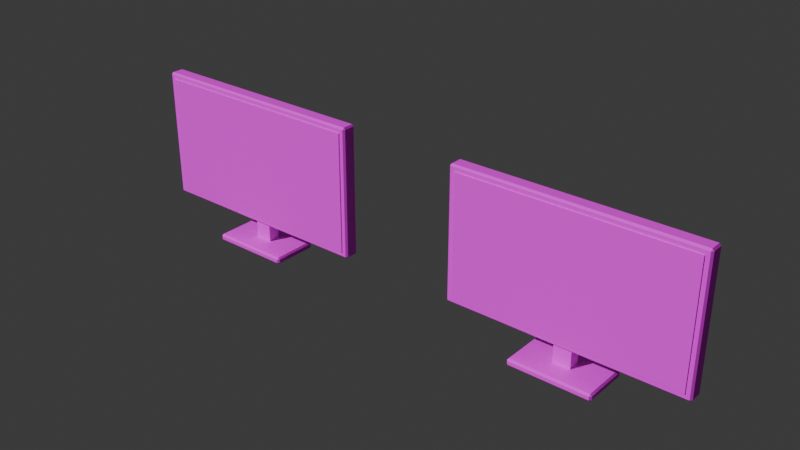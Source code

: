 # Source: FUR_TV.blend  (saved by Blender 4.3.34; exported with 4.5.12 LTS)
import bpy
from mathutils import Matrix  # noqa: F401  (used for matrix-valued properties, if any)

bpy.ops.wm.read_factory_settings(use_empty=True)
scene = bpy.context.scene
scene.name = 'Scene'

# ---- collections
col_collection = bpy.data.collections.new('Collection'); scene.collection.children.link(col_collection)

# ---- images (referenced by path relative to the original .blend; pixels are not part of the script)
import os
ASSET_DIR = os.environ.get("B2B_ASSET_DIR", "")  # directory of the original .blend (textures are referenced by path, not embedded)
HERE = os.path.dirname(os.path.abspath(__file__))  # packed textures are extracted next to this script under _unpacked/

def load_image(name, relpath, width, height, colorspace="sRGB"):
    """Load a texture the original file referenced (path relative to the .blend, or extracted next to this script)."""
    p = next((c for c in (os.path.join(HERE, relpath), os.path.join(ASSET_DIR, relpath)) if relpath and os.path.exists(c)), "")
    if p:
        img = bpy.data.images.load(p, check_existing=True)
        img.name = name
    else:  # same state as the original file: an image datablock whose file is absent (Cycles renders it pink)
        img = bpy.data.images.new(name, width, height)
        img.source = "FILE"
        img.filepath = "//" + (relpath or name)
    img.colorspace_settings.name = colorspace
    return img
img_palette = load_image('palette', 'palette.png', 1024, 1024, 'sRGB')

# ---- materials (node trees are filled in below, after node groups)
mat_md_palette = bpy.data.materials.new('MD_Palette')

# ---- material node trees
mat_md_palette.use_nodes = True; mat_md_palette.node_tree.nodes.clear()
_N = mat_md_palette.node_tree.nodes; _L = mat_md_palette.node_tree.links
n0 = _N.new('ShaderNodeBsdfPrincipled'); n0.name = 'Principled BSDF'; n0.location = (10, 300)
n0.inputs[2].default_value = 0.8
n1 = _N.new('ShaderNodeOutputMaterial'); n1.name = 'Material Output'; n1.location = (300, 300)
n2 = _N.new('ShaderNodeTexImage'); n2.name = 'Image Texture'; n2.location = (-400, 0)
n2.image = img_palette
n2.interpolation = 'Closest'
_L.new(n0.outputs[0], n1.inputs[0])
_L.new(n2.outputs[0], n0.inputs[0])
n1.is_active_output = True

# ---- world
world_world = bpy.data.worlds.new('World'); scene.world = world_world
world_world.use_nodes = True; world_world.node_tree.nodes.clear()
_N = world_world.node_tree.nodes; _L = world_world.node_tree.links
n0 = _N.new('ShaderNodeOutputWorld'); n0.name = 'World Output'; n0.location = (300, 300)
n1 = _N.new('ShaderNodeBackground'); n1.name = 'Background'; n1.location = (10, 300)
n1.inputs[0].default_value = (0.05088, 0.05088, 0.05088, 1.0)
_L.new(n1.outputs[0], n0.inputs[0])
n0.is_active_output = True
world_world.color = (0.05088, 0.05088, 0.05088)
world_world.sun_shadow_jitter_overblur = 0.0

# ---- lights
light_previewsun = bpy.data.lights.new('PreviewSun', 'SUN')
light_previewsun.energy = 3.0

# ---- meshes
me_fur_tv = bpy.data.meshes.new('FUR_TV')
me_fur_tv.from_pydata([(-0.67, -0.37, 0.0), (-0.67, -0.4, 0.03), (-0.7, -0.37, 0.03), (-0.67, -0.4, 0.09), (-0.67, -0.37, 0.12), (-0.7, -0.37, 0.09), (-0.67, 0.37, 0.0), (-0.7, 0.37, 0.03), (-0.67, 0.4, 0.03), (-0.67, 0.37, 0.12), (-0.67, 0.4, 0.09), (-0.7, 0.37, 0.09), (0.67, -0.37, 0.0), (0.7, -0.37, 0.03), (0.67, -0.4, 0.03), (0.67, -0.37, 0.12), (0.67, -0.4, 0.09), (0.7, -0.37, 0.09), (0.67, 0.37, 0.0), (0.67, 0.4, 0.03), (0.7, 0.37, 0.03), (0.67, 0.37, 0.12), (0.7, 0.37, 0.09), (0.67, 0.4, 0.09), (-0.15, -0.05, 0.12), (-0.15, -0.05, 0.47), (-0.15, 0.15, 0.12), (-0.15, 0.15, 0.47), (0.15, -0.05, 0.12), (0.15, -0.05, 0.47), (0.15, 0.15, 0.12), (0.15, 0.15, 0.47), (-1.97, -0.095, 0.45), (-1.97, -0.125, 0.48), (-2.0, -0.095, 0.48), (-1.97, -0.125, 2.67), (-1.97, -0.095, 2.7), (-2.0, -0.095, 2.67), (-1.97, 0.095, 0.45), (-2.0, 0.095, 0.48), (-1.97, 0.125, 0.48), (-1.97, 0.095, 2.7), (-1.97, 0.125, 2.67), (-2.0, 0.095, 2.67), (1.97, -0.095, 0.45), (2.0, -0.095, 0.48), (1.97, -0.125, 0.48), (1.97, -0.095, 2.7), (1.97, -0.125, 2.67), (2.0, -0.095, 2.67), (1.97, 0.095, 0.45), (1.97, 0.125, 0.48), (2.0, 0.095, 0.48), (1.97, 0.095, 2.7), (2.0, 0.095, 2.67), (1.97, 0.125, 2.67), (-1.9, -0.14, 0.55), (-1.9, -0.14, 2.6), (-1.9, -0.12, 0.55), (-1.9, -0.12, 2.6), (1.9, -0.14, 0.55), (1.9, -0.14, 2.6), (1.9, -0.12, 0.55), (1.9, -0.12, 2.6)], [], [(14, 16, 3, 1), (20, 22, 17, 13), (21, 9, 4, 15), (2, 5, 11, 7), (8, 10, 23, 19), (0, 1, 2), (3, 4, 5), (6, 7, 8), (9, 10, 11), (12, 13, 14), (15, 16, 17), (18, 19, 20), (21, 22, 23), (6, 0, 2, 7), (1, 3, 5, 2), (4, 9, 11, 5), (10, 8, 7, 11), (18, 6, 8, 19), (9, 21, 23, 10), (22, 20, 19, 23), (12, 18, 20, 13), (21, 15, 17, 22), (16, 14, 13, 17), (0, 12, 14, 1), (15, 4, 3, 16), (6, 18, 12, 0), (24, 25, 27, 26), (26, 27, 31, 30), (30, 31, 29, 28), (28, 29, 25, 24), (26, 30, 28, 24), (31, 27, 25, 29), (46, 48, 35, 33), (52, 54, 49, 45), (53, 41, 36, 47), (34, 37, 43, 39), (40, 42, 55, 51), (32, 33, 34), (35, 36, 37), (38, 39, 40), (41, 42, 43), (44, 45, 46), (47, 48, 49), (50, 51, 52), (53, 54, 55), (38, 32, 34, 39), (33, 35, 37, 34), (36, 41, 43, 37), (42, 40, 39, 43), (50, 38, 40, 51), (41, 53, 55, 42), (54, 52, 51, 55), (44, 50, 52, 45), (53, 47, 49, 54), (48, 46, 45, 49), (32, 44, 46, 33), (47, 36, 35, 48), (38, 50, 44, 32), (56, 57, 59, 58), (58, 59, 63, 62), (62, 63, 61, 60), (60, 61, 57, 56), (58, 62, 60, 56), (63, 59, 57, 61)])
_uv = me_fur_tv.uv_layers.new(name='Float2')
_uv.uv.foreach_set('vector', [0.8125, 0.9375, 0.8125, 0.9375, 0.8125, 0.9375, 0.8125, 0.9375, 0.8125, 0.9375, 0.8125, 0.9375, 0.8125, 0.9375, 0.8125, 0.9375, 0.8125, 0.9375, 0.8125, 0.9375, 0.8125, 0.9375, 0.8125, 0.9375, 0.8125, 0.9375, 0.8125, 0.9375, 0.8125, 0.9375, 0.8125, 0.9375, 0.8125, 0.9375, 0.8125, 0.9375, 0.8125, 0.9375, 0.8125, 0.9375, 0.8125, 0.9375, 0.8125, 0.9375, 0.8125, 0.9375, 0.8125, 0.9375, 0.8125, 0.9375, 0.8125, 0.9375, 0.8125, 0.9375, 0.8125, 0.9375, 0.8125, 0.9375, 0.8125, 0.9375, 0.8125, 0.9375, 0.8125, 0.9375, 0.8125, 0.9375, 0.8125, 0.9375, 0.8125, 0.9375, 0.8125, 0.9375, 0.8125, 0.9375, 0.8125, 0.9375, 0.8125, 0.9375, 0.8125, 0.9375, 0.8125, 0.9375, 0.8125, 0.9375, 0.8125, 0.9375, 0.8125, 0.9375, 0.8125, 0.9375, 0.8125, 0.9375, 0.8125, 0.9375, 0.8125, 0.9375, 0.8125, 0.9375, 0.8125, 0.9375, 0.8125, 0.9375, 0.8125, 0.9375, 0.8125, 0.9375, 0.8125, 0.9375, 0.8125, 0.9375, 0.8125, 0.9375, 0.8125, 0.9375, 0.8125, 0.9375, 0.8125, 0.9375, 0.8125, 0.9375, 0.8125, 0.9375, 0.8125, 0.9375, 0.8125, 0.9375, 0.8125, 0.9375, 0.8125, 0.9375, 0.8125, 0.9375, 0.8125, 0.9375, 0.8125, 0.9375, 0.8125, 0.9375, 0.8125, 0.9375, 0.8125, 0.9375, 0.8125, 0.9375, 0.8125, 0.9375, 0.8125, 0.9375, 0.8125, 0.9375, 0.8125, 0.9375, 0.8125, 0.9375, 0.8125, 0.9375, 0.8125, 0.9375, 0.8125, 0.9375, 0.8125, 0.9375, 0.8125, 0.9375, 0.8125, 0.9375, 0.8125, 0.9375, 0.8125, 0.9375, 0.8125, 0.9375, 0.8125, 0.9375, 0.8125, 0.9375, 0.8125, 0.9375, 0.8125, 0.9375, 0.8125, 0.9375, 0.8125, 0.9375, 0.8125, 0.9375, 0.8125, 0.9375, 0.8125, 0.9375, 0.8125, 0.9375, 0.6875, 0.9375, 0.6875, 0.9375, 0.6875, 0.9375, 0.6875, 0.9375, 0.6875, 0.9375, 0.6875, 0.9375, 0.6875, 0.9375, 0.6875, 0.9375, 0.6875, 0.9375, 0.6875, 0.9375, 0.6875, 0.9375, 0.6875, 0.9375, 0.6875, 0.9375, 0.6875, 0.9375, 0.6875, 0.9375, 0.6875, 0.9375, 0.6875, 0.9375, 0.6875, 0.9375, 0.6875, 0.9375, 0.6875, 0.9375, 0.6875, 0.9375, 0.6875, 0.9375, 0.6875, 0.9375, 0.6875, 0.9375, 0.8125, 0.9375, 0.8125, 0.9375, 0.8125, 0.9375, 0.8125, 0.9375, 0.8125, 0.9375, 0.8125, 0.9375, 0.8125, 0.9375, 0.8125, 0.9375, 0.8125, 0.9375, 0.8125, 0.9375, 0.8125, 0.9375, 0.8125, 0.9375, 0.8125, 0.9375, 0.8125, 0.9375, 0.8125, 0.9375, 0.8125, 0.9375, 0.8125, 0.9375, 0.8125, 0.9375, 0.8125, 0.9375, 0.8125, 0.9375, 0.8125, 0.9375, 0.8125, 0.9375, 0.8125, 0.9375, 0.8125, 0.9375, 0.8125, 0.9375, 0.8125, 0.9375, 0.8125, 0.9375, 0.8125, 0.9375, 0.8125, 0.9375, 0.8125, 0.9375, 0.8125, 0.9375, 0.8125, 0.9375, 0.8125, 0.9375, 0.8125, 0.9375, 0.8125, 0.9375, 0.8125, 0.9375, 0.8125, 0.9375, 0.8125, 0.9375, 0.8125, 0.9375, 0.8125, 0.9375, 0.8125, 0.9375, 0.8125, 0.9375, 0.8125, 0.9375, 0.8125, 0.9375, 0.8125, 0.9375, 0.8125, 0.9375, 0.8125, 0.9375, 0.8125, 0.9375, 0.8125, 0.9375, 0.8125, 0.9375, 0.8125, 0.9375, 0.8125, 0.9375, 0.8125, 0.9375, 0.8125, 0.9375, 0.8125, 0.9375, 0.8125, 0.9375, 0.8125, 0.9375, 0.8125, 0.9375, 0.8125, 0.9375, 0.8125, 0.9375, 0.8125, 0.9375, 0.8125, 0.9375, 0.8125, 0.9375, 0.8125, 0.9375, 0.8125, 0.9375, 0.8125, 0.9375, 0.8125, 0.9375, 0.8125, 0.9375, 0.8125, 0.9375, 0.8125, 0.9375, 0.8125, 0.9375, 0.8125, 0.9375, 0.8125, 0.9375, 0.8125, 0.9375, 0.8125, 0.9375, 0.8125, 0.9375, 0.8125, 0.9375, 0.8125, 0.9375, 0.8125, 0.9375, 0.8125, 0.9375, 0.8125, 0.9375, 0.8125, 0.9375, 0.8125, 0.9375, 0.8125, 0.9375, 0.8125, 0.9375, 0.8125, 0.9375, 0.8125, 0.9375, 0.8125, 0.9375, 0.8125, 0.9375, 0.8125, 0.9375, 0.8125, 0.9375, 0.8125, 0.9375, 0.8125, 0.9375, 0.8125, 0.9375, 0.8125, 0.9375, 0.8125, 0.9375, 0.3125, 0.3125, 0.3125, 0.3125, 0.3125, 0.3125, 0.3125, 0.3125, 0.3125, 0.3125, 0.3125, 0.3125, 0.3125, 0.3125, 0.3125, 0.3125, 0.3125, 0.3125, 0.3125, 0.3125, 0.3125, 0.3125, 0.3125, 0.3125, 0.3125, 0.3125, 0.3125, 0.3125, 0.3125, 0.3125, 0.3125, 0.3125, 0.3125, 0.3125, 0.3125, 0.3125, 0.3125, 0.3125, 0.3125, 0.3125, 0.3125, 0.3125, 0.3125, 0.3125, 0.3125, 0.3125, 0.3125, 0.3125])
me_fur_tv.materials.append(mat_md_palette)
me_fur_tv.update()
me_fur_tv_frac_1 = bpy.data.meshes.new('FUR_TV_Frac_1')
me_fur_tv_frac_1.from_pydata([(1.97, -0.095, 2.7), (1.97, -0.125, 2.67), (2.0, -0.095, 2.67), (1.97, 0.125, 0.48), (2.0, 0.095, 0.48), (1.97, 0.095, 2.7), (2.0, 0.095, 2.67), (1.97, 0.125, 2.67), (1.9, -0.14, 2.6), (1.9, -0.12, 2.6), (-0.5932, 0.095, 2.7), (-0.5813, 0.125, 2.67), (-0.6091, -0.095, 2.7), (-0.6022, -0.125, 2.67), (-0.5798, -0.12, 2.6), (-0.5815, -0.14, 2.6), (1.982, 0.095, 0.4622), (1.97, 0.1019, 0.4569), (1.678, 0.125, 0.48), (2.0, 0.07537, 0.48), (1.97, -0.125, 0.6954), (2.0, -0.095, 0.6591), (1.9, -0.12, 0.7015), (1.9, -0.14, 0.7226), (-0.09326, -0.14, 1.046), (-0.08453, -0.12, 1.023), (-0.08672, -0.125, 1.029), (0.02235, 0.125, 0.7485)], [], [(26, 27, 18, 17, 16, 19, 21, 20), (24, 25, 22, 23), (27, 11, 7, 3, 18), (0, 1, 2), (17, 3, 4, 16), (5, 6, 7), (10, 5, 7, 11), (6, 4, 3, 7), (19, 16, 4), (5, 0, 2, 6), (25, 14, 9, 22), (22, 9, 8, 23), (23, 8, 15, 24), (9, 14, 15, 8), (0, 12, 13, 1), (20, 1, 13, 26), (5, 10, 12, 0), (17, 18, 3), (24, 15, 14, 25), (12, 10, 11, 27, 26, 13), (1, 20, 21, 2), (4, 6, 2, 21, 19)])
_uv = me_fur_tv_frac_1.uv_layers.new(name='Float2')
_uv.uv.foreach_set('vector', [0.6875, 0.9375, 0.6875, 0.9375, 0.6875, 0.9375, 0.6875, 0.9375, 0.6875, 0.9375, 0.6875, 0.9375, 0.6875, 0.9375, 0.6875, 0.9375, 0.6875, 0.9375, 0.6875, 0.9375, 0.6875, 0.9375, 0.6875, 0.9375, 0.8125, 0.9375, 0.8125, 0.9375, 0.8125, 0.9375, 0.8125, 0.9375, 0.8125, 0.9375, 0.8125, 0.9375, 0.8125, 0.9375, 0.8125, 0.9375, 0.8125, 0.9375, 0.8125, 0.9375, 0.8125, 0.9375, 0.8125, 0.9375, 0.8125, 0.9375, 0.8125, 0.9375, 0.8125, 0.9375, 0.8125, 0.9375, 0.8125, 0.9375, 0.8125, 0.9375, 0.8125, 0.9375, 0.8125, 0.9375, 0.8125, 0.9375, 0.8125, 0.9375, 0.8125, 0.9375, 0.8125, 0.9375, 0.8125, 0.9375, 0.8125, 0.9375, 0.8125, 0.9375, 0.8125, 0.9375, 0.8125, 0.9375, 0.8125, 0.9375, 0.3125, 0.3125, 0.3125, 0.3125, 0.3125, 0.3125, 0.3125, 0.3125, 0.3125, 0.3125, 0.3125, 0.3125, 0.3125, 0.3125, 0.3125, 0.3125, 0.3125, 0.3125, 0.3125, 0.3125, 0.3125, 0.3125, 0.3125, 0.3125, 0.3125, 0.3125, 0.3125, 0.3125, 0.3125, 0.3125, 0.3125, 0.3125, 0.8125, 0.9375, 0.8125, 0.9375, 0.8125, 0.9375, 0.8125, 0.9375, 0.8125, 0.9375, 0.8125, 0.9375, 0.8125, 0.9375, 0.8125, 0.9375, 0.8125, 0.9375, 0.8125, 0.9375, 0.8125, 0.9375, 0.8125, 0.9375, 0.8125, 0.9375, 0.8125, 0.9375, 0.8125, 0.9375, 0.6875, 0.9375, 0.6875, 0.9375, 0.6875, 0.9375, 0.6875, 0.9375, 0.6875, 0.9375, 0.6875, 0.9375, 0.6875, 0.9375, 0.6875, 0.9375, 0.6875, 0.9375, 0.6875, 0.9375, 0.8125, 0.9375, 0.8125, 0.9375, 0.8125, 0.9375, 0.8125, 0.9375, 0.8125, 0.9375, 0.8125, 0.9375, 0.8125, 0.9375, 0.8125, 0.9375, 0.8125, 0.9375])
me_fur_tv_frac_1.materials.append(mat_md_palette)
me_fur_tv_frac_1.update()
me_fur_tv_frac_2 = bpy.data.meshes.new('FUR_TV_Frac_2')
me_fur_tv_frac_2.from_pydata([(-0.67, -0.37, 0.0), (-0.67, -0.4, 0.03), (-0.7, -0.37, 0.03), (-0.67, -0.4, 0.09), (-0.67, -0.37, 0.12), (-0.7, -0.37, 0.09), (-0.67, 0.37, 0.0), (-0.7, 0.37, 0.03), (-0.67, 0.4, 0.03), (-0.67, 0.37, 0.12), (-0.67, 0.4, 0.09), (-0.7, 0.37, 0.09), (-0.15, -0.05, 0.12), (-0.15, -0.05, 0.47), (-0.15, 0.15, 0.12), (-0.15, 0.15, 0.47), (0.15, -0.05, 0.12), (0.15, 0.15, 0.12), (0.278, 0.37, 0.0), (0.2711, 0.4, 0.03), (0.2403, 0.37, 0.12), (0.2523, 0.4, 0.09), (0.2159, -0.37, 0.0), (0.204, -0.4, 0.03), (0.1782, -0.37, 0.12), (0.1851, -0.4, 0.09), (0.1119, 0.15, 0.47), (0.15, 0.15, 0.3488), (0.15, -0.05, 0.2954), (0.09514, -0.05, 0.47), (0.1136, 0.095, 0.45), (0.1067, 0.125, 0.48), (0.09765, -0.095, 0.45), (0.08571, -0.125, 0.48), (0.06414, -0.12, 0.55), (0.06246, -0.14, 0.55), (-1.193, 0.095, 0.45), (-1.246, -0.125, 0.48), (-1.13, -0.12, 0.55), (-1.131, 0.125, 0.48), (-1.281, -0.095, 0.45), (-1.14, -0.14, 0.55), (-0.133, -0.14, 1.172), (-0.1301, -0.12, 1.168), (-0.1308, -0.125, 1.169), (-0.09454, 0.125, 1.121)], [], [(23, 25, 3, 1), (20, 9, 4, 24), (2, 5, 11, 7), (0, 1, 2), (3, 4, 5), (6, 7, 8), (9, 10, 11), (6, 0, 2, 7), (1, 3, 5, 2), (4, 9, 11, 5), (10, 8, 7, 11), (18, 6, 8, 19), (45, 44, 33, 32, 30, 31), (24, 4, 3, 25), (12, 13, 15, 14), (14, 17, 16, 12), (26, 15, 13, 29), (42, 43, 38, 41), (38, 43, 34), (38, 34, 35, 41), (40, 32, 33, 37), (39, 45, 31), (36, 30, 32, 40), (16, 28, 29, 13, 12), (17, 27, 28, 16), (14, 15, 26, 27, 17), (24, 25, 23, 22, 18, 19, 21, 20), (28, 27, 26, 29), (0, 22, 23, 1), (9, 20, 21, 10), (8, 10, 21, 19), (6, 18, 22, 0), (35, 34, 43, 42), (35, 42, 41), (33, 44, 37), (44, 45, 39, 36, 40, 37), (30, 36, 39, 31)])
_uv = me_fur_tv_frac_2.uv_layers.new(name='Float2')
_uv.uv.foreach_set('vector', [0.8125, 0.9375, 0.8125, 0.9375, 0.8125, 0.9375, 0.8125, 0.9375, 0.8125, 0.9375, 0.8125, 0.9375, 0.8125, 0.9375, 0.8125, 0.9375, 0.8125, 0.9375, 0.8125, 0.9375, 0.8125, 0.9375, 0.8125, 0.9375, 0.8125, 0.9375, 0.8125, 0.9375, 0.8125, 0.9375, 0.8125, 0.9375, 0.8125, 0.9375, 0.8125, 0.9375, 0.8125, 0.9375, 0.8125, 0.9375, 0.8125, 0.9375, 0.8125, 0.9375, 0.8125, 0.9375, 0.8125, 0.9375, 0.8125, 0.9375, 0.8125, 0.9375, 0.8125, 0.9375, 0.8125, 0.9375, 0.8125, 0.9375, 0.8125, 0.9375, 0.8125, 0.9375, 0.8125, 0.9375, 0.8125, 0.9375, 0.8125, 0.9375, 0.8125, 0.9375, 0.8125, 0.9375, 0.8125, 0.9375, 0.8125, 0.9375, 0.8125, 0.9375, 0.8125, 0.9375, 0.8125, 0.9375, 0.8125, 0.9375, 0.8125, 0.9375, 0.8125, 0.9375, 0.6875, 0.9375, 0.6875, 0.9375, 0.6875, 0.9375, 0.6875, 0.9375, 0.6875, 0.9375, 0.6875, 0.9375, 0.8125, 0.9375, 0.8125, 0.9375, 0.8125, 0.9375, 0.8125, 0.9375, 0.6875, 0.9375, 0.6875, 0.9375, 0.6875, 0.9375, 0.6875, 0.9375, 0.6875, 0.9375, 0.6875, 0.9375, 0.6875, 0.9375, 0.6875, 0.9375, 0.6875, 0.9375, 0.6875, 0.9375, 0.6875, 0.9375, 0.6875, 0.9375, 0.6875, 0.9375, 0.6875, 0.9375, 0.6875, 0.9375, 0.6875, 0.9375, 0.3125, 0.3125, 0.3125, 0.3125, 0.3125, 0.3125, 0.3125, 0.3125, 0.3125, 0.3125, 0.3125, 0.3125, 0.3125, 0.3125, 0.8125, 0.9375, 0.8125, 0.9375, 0.8125, 0.9375, 0.8125, 0.9375, 0.8125, 0.9375, 0.8125, 0.9375, 0.8125, 0.9375, 0.8125, 0.9375, 0.8125, 0.9375, 0.8125, 0.9375, 0.8125, 0.9375, 0.6875, 0.9375, 0.6875, 0.9375, 0.6875, 0.9375, 0.6875, 0.9375, 0.6875, 0.9375, 0.6875, 0.9375, 0.6875, 0.9375, 0.6875, 0.9375, 0.6875, 0.9375, 0.6875, 0.9375, 0.6875, 0.9375, 0.6875, 0.9375, 0.6875, 0.9375, 0.6875, 0.9375, 0.6875, 0.9375, 0.6875, 0.9375, 0.6875, 0.9375, 0.6875, 0.9375, 0.6875, 0.9375, 0.6875, 0.9375, 0.6875, 0.9375, 0.6875, 0.9375, 0.6875, 0.9375, 0.6875, 0.9375, 0.6875, 0.9375, 0.6875, 0.9375, 0.8125, 0.9375, 0.8125, 0.9375, 0.8125, 0.9375, 0.8125, 0.9375, 0.8125, 0.9375, 0.8125, 0.9375, 0.8125, 0.9375, 0.8125, 0.9375, 0.8125, 0.9375, 0.8125, 0.9375, 0.8125, 0.9375, 0.8125, 0.9375, 0.8125, 0.9375, 0.8125, 0.9375, 0.8125, 0.9375, 0.8125, 0.9375, 0.6875, 0.9375, 0.6875, 0.9375, 0.6875, 0.9375, 0.6875, 0.9375, 0.3125, 0.3125, 0.3125, 0.3125, 0.3125, 0.3125, 0.8125, 0.9375, 0.8125, 0.9375, 0.8125, 0.9375, 0.6875, 0.9375, 0.6875, 0.9375, 0.6875, 0.9375, 0.6875, 0.9375, 0.6875, 0.9375, 0.6875, 0.9375, 0.8125, 0.9375, 0.8125, 0.9375, 0.8125, 0.9375, 0.8125, 0.9375])
me_fur_tv_frac_2.materials.append(mat_md_palette)
me_fur_tv_frac_2.update()
me_fur_tv_frac_3 = bpy.data.meshes.new('FUR_TV_Frac_3')
me_fur_tv_frac_3.from_pydata([(-1.97, -0.095, 0.45), (-1.97, -0.125, 0.48), (-2.0, -0.095, 0.48), (-1.97, -0.125, 2.67), (-1.97, -0.095, 2.7), (-2.0, -0.095, 2.67), (-1.97, 0.095, 0.45), (-2.0, 0.095, 0.48), (-1.97, 0.125, 0.48), (-1.97, 0.095, 2.7), (-1.97, 0.125, 2.67), (-2.0, 0.095, 2.67), (-1.9, -0.14, 0.55), (-1.9, -0.14, 2.6), (-1.9, -0.12, 0.55), (-1.9, -0.12, 2.6), (-0.5932, 0.095, 2.7), (-0.5813, 0.125, 2.67), (-0.6091, -0.095, 2.7), (-0.6022, -0.125, 2.67), (-0.5798, -0.12, 2.6), (-0.5815, -0.14, 2.6), (-1.193, 0.095, 0.45), (-1.246, -0.125, 0.48), (-1.13, -0.12, 0.55), (-1.131, 0.125, 0.48), (-1.281, -0.095, 0.45), (-1.14, -0.14, 0.55), (-0.133, -0.14, 1.172), (-0.1301, -0.12, 1.168), (-0.1308, -0.125, 1.169), (-0.09454, 0.125, 1.121)], [], [(30, 23, 26, 22, 25, 31), (28, 27, 24, 29), (28, 29, 20, 21), (30, 19, 3, 1, 23), (16, 9, 4, 18), (2, 5, 11, 7), (0, 1, 2), (3, 4, 5), (6, 7, 8), (9, 10, 11), (6, 0, 2, 7), (1, 3, 5, 2), (4, 9, 11, 5), (10, 8, 7, 11), (22, 6, 8, 25), (18, 4, 3, 19), (12, 13, 15, 14), (28, 21, 13, 12, 27), (20, 15, 13, 21), (9, 16, 17, 10), (18, 19, 30, 31, 17, 16), (8, 10, 17, 31, 25), (14, 15, 20, 29, 24), (14, 24, 27, 12), (0, 26, 23, 1), (6, 22, 26, 0)])
_uv = me_fur_tv_frac_3.uv_layers.new(name='Float2')
_uv.uv.foreach_set('vector', [0.6875, 0.9375, 0.6875, 0.9375, 0.6875, 0.9375, 0.6875, 0.9375, 0.6875, 0.9375, 0.6875, 0.9375, 0.6875, 0.9375, 0.6875, 0.9375, 0.6875, 0.9375, 0.6875, 0.9375, 0.6875, 0.9375, 0.6875, 0.9375, 0.6875, 0.9375, 0.6875, 0.9375, 0.8125, 0.9375, 0.8125, 0.9375, 0.8125, 0.9375, 0.8125, 0.9375, 0.8125, 0.9375, 0.8125, 0.9375, 0.8125, 0.9375, 0.8125, 0.9375, 0.8125, 0.9375, 0.8125, 0.9375, 0.8125, 0.9375, 0.8125, 0.9375, 0.8125, 0.9375, 0.8125, 0.9375, 0.8125, 0.9375, 0.8125, 0.9375, 0.8125, 0.9375, 0.8125, 0.9375, 0.8125, 0.9375, 0.8125, 0.9375, 0.8125, 0.9375, 0.8125, 0.9375, 0.8125, 0.9375, 0.8125, 0.9375, 0.8125, 0.9375, 0.8125, 0.9375, 0.8125, 0.9375, 0.8125, 0.9375, 0.8125, 0.9375, 0.8125, 0.9375, 0.8125, 0.9375, 0.8125, 0.9375, 0.8125, 0.9375, 0.8125, 0.9375, 0.8125, 0.9375, 0.8125, 0.9375, 0.8125, 0.9375, 0.8125, 0.9375, 0.8125, 0.9375, 0.8125, 0.9375, 0.8125, 0.9375, 0.8125, 0.9375, 0.8125, 0.9375, 0.8125, 0.9375, 0.8125, 0.9375, 0.8125, 0.9375, 0.8125, 0.9375, 0.8125, 0.9375, 0.8125, 0.9375, 0.3125, 0.3125, 0.3125, 0.3125, 0.3125, 0.3125, 0.3125, 0.3125, 0.3125, 0.3125, 0.3125, 0.3125, 0.3125, 0.3125, 0.3125, 0.3125, 0.3125, 0.3125, 0.3125, 0.3125, 0.3125, 0.3125, 0.3125, 0.3125, 0.3125, 0.3125, 0.8125, 0.9375, 0.8125, 0.9375, 0.8125, 0.9375, 0.8125, 0.9375, 0.6875, 0.9375, 0.6875, 0.9375, 0.6875, 0.9375, 0.6875, 0.9375, 0.6875, 0.9375, 0.6875, 0.9375, 0.8125, 0.9375, 0.8125, 0.9375, 0.8125, 0.9375, 0.8125, 0.9375, 0.8125, 0.9375, 0.3125, 0.3125, 0.3125, 0.3125, 0.3125, 0.3125, 0.3125, 0.3125, 0.3125, 0.3125, 0.3125, 0.3125, 0.3125, 0.3125, 0.3125, 0.3125, 0.3125, 0.3125, 0.8125, 0.9375, 0.8125, 0.9375, 0.8125, 0.9375, 0.8125, 0.9375, 0.8125, 0.9375, 0.8125, 0.9375, 0.8125, 0.9375, 0.8125, 0.9375])
me_fur_tv_frac_3.materials.append(mat_md_palette)
me_fur_tv_frac_3.update()
me_fur_tv_frac_4 = bpy.data.meshes.new('FUR_TV_Frac_4')
me_fur_tv_frac_4.from_pydata([(0.67, -0.37, 0.0), (0.7, -0.37, 0.03), (0.67, -0.4, 0.03), (0.67, -0.37, 0.12), (0.67, 0.37, 0.0), (0.67, 0.4, 0.03), (0.7, 0.37, 0.03), (0.67, 0.37, 0.12), (0.7, 0.37, 0.09), (0.67, 0.4, 0.09), (0.15, -0.05, 0.47), (0.15, 0.15, 0.47), (0.278, 0.37, 0.0), (0.2711, 0.4, 0.03), (0.2403, 0.37, 0.12), (0.2523, 0.4, 0.09), (0.2159, -0.37, 0.0), (0.204, -0.4, 0.03), (0.1782, -0.37, 0.12), (0.1851, -0.4, 0.09), (0.1119, 0.15, 0.47), (0.15, 0.15, 0.3488), (0.15, -0.05, 0.2954), (0.09514, -0.05, 0.47), (0.1136, 0.095, 0.45), (0.1067, 0.125, 0.48), (0.09765, -0.095, 0.45), (0.08571, -0.125, 0.48), (0.06414, -0.12, 0.55), (0.06246, -0.14, 0.55), (-0.09326, -0.14, 1.046), (-0.08453, -0.12, 1.023), (-0.08672, -0.125, 1.029), (0.02235, 0.125, 0.7485), (0.6744, -0.37, 0.1156), (0.67, -0.3772, 0.1128), (0.7, -0.3527, 0.09), (0.67, -0.4, 0.07398), (0.7, -0.37, 0.06044), (0.6626, -0.4, 0.09), (0.7367, -0.095, 0.45), (0.6547, -0.14, 0.55), (0.8869, 0.095, 0.45), (0.699, -0.125, 0.48), (0.6705, -0.12, 0.55), (0.8967, 0.125, 0.48), (0.4668, -0.14, 0.9549), (0.4944, -0.12, 0.9294), (0.4875, -0.125, 0.9358), (0.8331, 0.125, 0.617)], [], [(22, 23, 20, 21), (13, 15, 9, 5), (32, 33, 25, 24, 26, 27), (0, 1, 2), (4, 5, 6), (7, 8, 9), (14, 7, 9, 15), (8, 6, 5, 9), (0, 4, 6, 1), (38, 36, 34, 35, 39, 37), (37, 2, 1, 38), (16, 0, 2, 17), (18, 14, 15, 13, 12, 16, 17, 19), (12, 4, 0, 16), (21, 20, 11), (21, 11, 10, 22), (22, 10, 23), (11, 20, 23, 10), (46, 41, 44, 47), (48, 43, 40, 42, 45, 49), (7, 14, 18, 3), (4, 12, 13, 5), (29, 30, 31, 28), (41, 46, 30, 29), (43, 48, 32, 27), (42, 24, 25, 45), (32, 48, 49, 33), (30, 46, 47, 31), (25, 33, 49, 45), (28, 31, 47, 44), (28, 44, 41, 29), (26, 40, 43, 27), (24, 42, 40, 26), (2, 37, 39, 19, 17), (6, 8, 36, 38, 1), (3, 18, 19, 39, 35), (3, 35, 34), (7, 3, 34, 36, 8)])
_uv = me_fur_tv_frac_4.uv_layers.new(name='Float2')
_uv.uv.foreach_set('vector', [0.6875, 0.9375, 0.6875, 0.9375, 0.6875, 0.9375, 0.6875, 0.9375, 0.8125, 0.9375, 0.8125, 0.9375, 0.8125, 0.9375, 0.8125, 0.9375, 0.6875, 0.9375, 0.6875, 0.9375, 0.6875, 0.9375, 0.6875, 0.9375, 0.6875, 0.9375, 0.6875, 0.9375, 0.8125, 0.9375, 0.8125, 0.9375, 0.8125, 0.9375, 0.8125, 0.9375, 0.8125, 0.9375, 0.8125, 0.9375, 0.8125, 0.9375, 0.8125, 0.9375, 0.8125, 0.9375, 0.8125, 0.9375, 0.8125, 0.9375, 0.8125, 0.9375, 0.8125, 0.9375, 0.8125, 0.9375, 0.8125, 0.9375, 0.8125, 0.9375, 0.8125, 0.9375, 0.8125, 0.9375, 0.8125, 0.9375, 0.8125, 0.9375, 0.8125, 0.9375, 0.6875, 0.9375, 0.6875, 0.9375, 0.6875, 0.9375, 0.6875, 0.9375, 0.6875, 0.9375, 0.6875, 0.9375, 0.8125, 0.9375, 0.8125, 0.9375, 0.8125, 0.9375, 0.8125, 0.9375, 0.8125, 0.9375, 0.8125, 0.9375, 0.8125, 0.9375, 0.8125, 0.9375, 0.6875, 0.9375, 0.6875, 0.9375, 0.6875, 0.9375, 0.6875, 0.9375, 0.6875, 0.9375, 0.6875, 0.9375, 0.6875, 0.9375, 0.6875, 0.9375, 0.8125, 0.9375, 0.8125, 0.9375, 0.8125, 0.9375, 0.8125, 0.9375, 0.6875, 0.9375, 0.6875, 0.9375, 0.6875, 0.9375, 0.6875, 0.9375, 0.6875, 0.9375, 0.6875, 0.9375, 0.6875, 0.9375, 0.6875, 0.9375, 0.6875, 0.9375, 0.6875, 0.9375, 0.6875, 0.9375, 0.6875, 0.9375, 0.6875, 0.9375, 0.6875, 0.9375, 0.6875, 0.9375, 0.6875, 0.9375, 0.6875, 0.9375, 0.6875, 0.9375, 0.6875, 0.9375, 0.6875, 0.9375, 0.6875, 0.9375, 0.6875, 0.9375, 0.6875, 0.9375, 0.6875, 0.9375, 0.8125, 0.9375, 0.8125, 0.9375, 0.8125, 0.9375, 0.8125, 0.9375, 0.8125, 0.9375, 0.8125, 0.9375, 0.8125, 0.9375, 0.8125, 0.9375, 0.6875, 0.9375, 0.6875, 0.9375, 0.6875, 0.9375, 0.6875, 0.9375, 0.3125, 0.3125, 0.3125, 0.3125, 0.3125, 0.3125, 0.3125, 0.3125, 0.8125, 0.9375, 0.8125, 0.9375, 0.8125, 0.9375, 0.8125, 0.9375, 0.8125, 0.9375, 0.8125, 0.9375, 0.8125, 0.9375, 0.8125, 0.9375, 0.6875, 0.9375, 0.6875, 0.9375, 0.6875, 0.9375, 0.6875, 0.9375, 0.6875, 0.9375, 0.6875, 0.9375, 0.6875, 0.9375, 0.6875, 0.9375, 0.8125, 0.9375, 0.8125, 0.9375, 0.8125, 0.9375, 0.8125, 0.9375, 0.3125, 0.3125, 0.3125, 0.3125, 0.3125, 0.3125, 0.3125, 0.3125, 0.3125, 0.3125, 0.3125, 0.3125, 0.3125, 0.3125, 0.3125, 0.3125, 0.8125, 0.9375, 0.8125, 0.9375, 0.8125, 0.9375, 0.8125, 0.9375, 0.8125, 0.9375, 0.8125, 0.9375, 0.8125, 0.9375, 0.8125, 0.9375, 0.8125, 0.9375, 0.8125, 0.9375, 0.8125, 0.9375, 0.8125, 0.9375, 0.8125, 0.9375, 0.8125, 0.9375, 0.8125, 0.9375, 0.8125, 0.9375, 0.8125, 0.9375, 0.8125, 0.9375, 0.8125, 0.9375, 0.8125, 0.9375, 0.8125, 0.9375, 0.8125, 0.9375, 0.8125, 0.9375, 0.8125, 0.9375, 0.8125, 0.9375, 0.8125, 0.9375, 0.8125, 0.9375, 0.8125, 0.9375, 0.8125, 0.9375, 0.8125, 0.9375, 0.8125, 0.9375])
me_fur_tv_frac_4.materials.append(mat_md_palette)
me_fur_tv_frac_4.update()
me_fur_tv_frac_5 = bpy.data.meshes.new('FUR_TV_Frac_5')
me_fur_tv_frac_5.from_pydata([(0.67, -0.4, 0.09), (0.7, -0.37, 0.09), (1.97, -0.095, 0.45), (2.0, -0.095, 0.48), (1.97, -0.125, 0.48), (1.97, 0.095, 0.45), (1.9, -0.14, 0.55), (1.9, -0.12, 0.55), (1.982, 0.095, 0.4622), (1.97, 0.1019, 0.4569), (1.678, 0.125, 0.48), (2.0, 0.07537, 0.48), (1.97, -0.125, 0.6954), (2.0, -0.095, 0.6591), (1.9, -0.12, 0.7015), (1.9, -0.14, 0.7226), (0.6744, -0.37, 0.1156), (0.67, -0.3772, 0.1128), (0.7, -0.3527, 0.09), (0.67, -0.4, 0.07398), (0.7, -0.37, 0.06044), (0.6626, -0.4, 0.09), (0.7367, -0.095, 0.45), (0.6547, -0.14, 0.55), (0.8869, 0.095, 0.45), (0.699, -0.125, 0.48), (0.6705, -0.12, 0.55), (0.8967, 0.125, 0.48), (0.4668, -0.14, 0.9549), (0.4944, -0.12, 0.9294), (0.4875, -0.125, 0.9358), (0.8331, 0.125, 0.617)], [], [(20, 18, 1), (28, 29, 26, 23), (17, 0, 1, 16), (18, 16, 1), (30, 31, 27, 24, 22, 25), (11, 13, 3), (2, 3, 4), (28, 15, 14, 29), (12, 4, 3, 13), (22, 2, 4, 25), (24, 5, 2, 22), (26, 7, 6, 23), (17, 21, 0), (19, 0, 21), (26, 29, 14, 7), (7, 14, 15, 6), (30, 12, 13, 11, 8, 9, 10, 31), (27, 31, 10), (5, 9, 8), (2, 5, 8, 11, 3), (4, 12, 30, 25), (5, 24, 27, 10, 9), (6, 15, 28, 23), (0, 19, 20, 1), (20, 19, 21, 17, 16, 18)])
_uv = me_fur_tv_frac_5.uv_layers.new(name='Float2')
_uv.uv.foreach_set('vector', [0.8125, 0.9375, 0.8125, 0.9375, 0.8125, 0.9375, 0.6875, 0.9375, 0.6875, 0.9375, 0.6875, 0.9375, 0.6875, 0.9375, 0.8125, 0.9375, 0.8125, 0.9375, 0.8125, 0.9375, 0.8125, 0.9375, 0.8125, 0.9375, 0.8125, 0.9375, 0.8125, 0.9375, 0.6875, 0.9375, 0.6875, 0.9375, 0.6875, 0.9375, 0.6875, 0.9375, 0.6875, 0.9375, 0.6875, 0.9375, 0.8125, 0.9375, 0.8125, 0.9375, 0.8125, 0.9375, 0.8125, 0.9375, 0.8125, 0.9375, 0.8125, 0.9375, 0.6875, 0.9375, 0.6875, 0.9375, 0.6875, 0.9375, 0.6875, 0.9375, 0.8125, 0.9375, 0.8125, 0.9375, 0.8125, 0.9375, 0.8125, 0.9375, 0.8125, 0.9375, 0.8125, 0.9375, 0.8125, 0.9375, 0.8125, 0.9375, 0.8125, 0.9375, 0.8125, 0.9375, 0.8125, 0.9375, 0.8125, 0.9375, 0.3125, 0.3125, 0.3125, 0.3125, 0.3125, 0.3125, 0.3125, 0.3125, 0.8125, 0.9375, 0.8125, 0.9375, 0.8125, 0.9375, 0.8125, 0.9375, 0.8125, 0.9375, 0.8125, 0.9375, 0.3125, 0.3125, 0.3125, 0.3125, 0.3125, 0.3125, 0.3125, 0.3125, 0.3125, 0.3125, 0.3125, 0.3125, 0.3125, 0.3125, 0.3125, 0.3125, 0.6875, 0.9375, 0.6875, 0.9375, 0.6875, 0.9375, 0.6875, 0.9375, 0.6875, 0.9375, 0.6875, 0.9375, 0.6875, 0.9375, 0.6875, 0.9375, 0.8125, 0.9375, 0.8125, 0.9375, 0.8125, 0.9375, 0.8125, 0.9375, 0.8125, 0.9375, 0.8125, 0.9375, 0.8125, 0.9375, 0.8125, 0.9375, 0.8125, 0.9375, 0.8125, 0.9375, 0.8125, 0.9375, 0.8125, 0.9375, 0.8125, 0.9375, 0.8125, 0.9375, 0.8125, 0.9375, 0.8125, 0.9375, 0.8125, 0.9375, 0.8125, 0.9375, 0.8125, 0.9375, 0.8125, 0.9375, 0.3125, 0.3125, 0.3125, 0.3125, 0.3125, 0.3125, 0.3125, 0.3125, 0.8125, 0.9375, 0.8125, 0.9375, 0.8125, 0.9375, 0.8125, 0.9375, 0.6875, 0.9375, 0.6875, 0.9375, 0.6875, 0.9375, 0.6875, 0.9375, 0.6875, 0.9375, 0.6875, 0.9375])
me_fur_tv_frac_5.materials.append(mat_md_palette)
me_fur_tv_frac_5.update()

# ---- objects
ob_previewsun = bpy.data.objects.new('PreviewSun', light_previewsun)
ob_fur_tv = bpy.data.objects.new('FUR_TV', me_fur_tv)
ob_fur_tv_frac_1 = bpy.data.objects.new('FUR_TV_Frac_1', me_fur_tv_frac_1)
ob_fur_tv_frac_2 = bpy.data.objects.new('FUR_TV_Frac_2', me_fur_tv_frac_2)
ob_fur_tv_frac_3 = bpy.data.objects.new('FUR_TV_Frac_3', me_fur_tv_frac_3)
ob_fur_tv_frac_4 = bpy.data.objects.new('FUR_TV_Frac_4', me_fur_tv_frac_4)
ob_fur_tv_frac_5 = bpy.data.objects.new('FUR_TV_Frac_5', me_fur_tv_frac_5)

# ---- transforms, parenting, visibility, modifiers, constraints
ob_previewsun.location = (0.0, 0.0, 0.0)
ob_previewsun.rotation_euler = (0.9, 0.2, -0.6)
ob_fur_tv.location = (0.0, 0.0, 0.0)
ob_fur_tv_frac_1.location = (6.0, 0.0, 0.0)
ob_fur_tv_frac_2.location = (6.0, 0.0, 0.0)
ob_fur_tv_frac_3.location = (6.0, 0.0, 0.0)
ob_fur_tv_frac_4.location = (6.0, 0.0, 0.0)
ob_fur_tv_frac_5.location = (6.0, 0.0, 0.0)

# ---- collection membership
col_collection.objects.link(ob_previewsun)
col_collection.objects.link(ob_fur_tv)
col_collection.objects.link(ob_fur_tv_frac_1)
col_collection.objects.link(ob_fur_tv_frac_2)
col_collection.objects.link(ob_fur_tv_frac_3)
col_collection.objects.link(ob_fur_tv_frac_4)
col_collection.objects.link(ob_fur_tv_frac_5)

# ---- scene / render settings (as saved in the file)
scene.frame_start = 1; scene.frame_end = 250; scene.frame_set(1)
scene.render.engine = 'BLENDER_EEVEE_NEXT'
scene.unit_settings.scale_length = 0.01
bpy.context.view_layer.update()

# ---- added for rendering (the .blend has no active camera): camera
cam_auto = bpy.data.cameras.new('AutoCamera')
cam_auto.lens = 50.0
cam_auto.sensor_width = 36.0
cam_auto.clip_end = 1000.0
ob_auto_camera = bpy.data.objects.new('AutoCamera', cam_auto)
scene.collection.objects.link(ob_auto_camera)
ob_auto_camera.location = (12.6121, -11.5345, 9.03968)
ob_auto_camera.rotation_euler = (1.09748, -7.21219e-08, 0.694738)
scene.camera = ob_auto_camera
bpy.context.view_layer.update()
